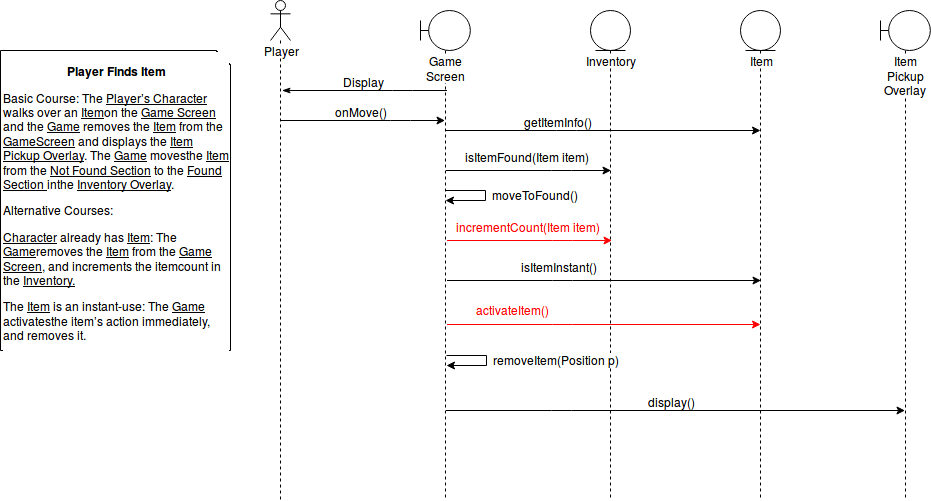

The diagram above was exported from draw.io. Its source (the exported page's mxGraphModel, read from the mxfile embedded in the PNG):
<mxGraphModel dx="1365" dy="871" grid="1" gridSize="10" guides="1" tooltips="1" connect="1" arrows="1" fold="1" page="1" pageScale="1" pageWidth="850" pageHeight="1100" background="#ffffff" math="0" shadow="0">
  <root>
    <mxCell id="0" />
    <mxCell id="1" parent="0" />
    <mxCell id="2427147e12b3eb53-2" value="Player" style="shape=umlLifeline;participant=umlActor;perimeter=lifelinePerimeter;whiteSpace=wrap;html=1;container=1;collapsible=0;recursiveResize=0;verticalAlign=top;spacingTop=36;labelBackgroundColor=#ffffff;outlineConnect=0;strokeColor=#000000;fontColor=#000000;" parent="1" vertex="1">
      <mxGeometry x="290" y="20" width="20" height="500" as="geometry" />
    </mxCell>
    <mxCell id="2427147e12b3eb53-3" value="Game Screen" style="shape=umlLifeline;participant=umlBoundary;perimeter=lifelinePerimeter;whiteSpace=wrap;html=1;container=1;collapsible=0;recursiveResize=0;verticalAlign=top;spacingTop=36;labelBackgroundColor=#ffffff;outlineConnect=0;strokeColor=#000000;fontColor=#000000;" parent="1" vertex="1">
      <mxGeometry x="440" y="30" width="50" height="490" as="geometry" />
    </mxCell>
    <mxCell id="2427147e12b3eb53-4" value="Inventory" style="shape=umlLifeline;participant=umlEntity;perimeter=lifelinePerimeter;whiteSpace=wrap;html=1;container=1;collapsible=0;recursiveResize=0;verticalAlign=top;spacingTop=36;labelBackgroundColor=#ffffff;outlineConnect=0;strokeColor=#000000;fontColor=#000000;" parent="1" vertex="1">
      <mxGeometry x="610" y="30" width="40" height="490" as="geometry" />
    </mxCell>
    <mxCell id="2427147e12b3eb53-5" value="Item" style="shape=umlLifeline;participant=umlEntity;perimeter=lifelinePerimeter;whiteSpace=wrap;html=1;container=1;collapsible=0;recursiveResize=0;verticalAlign=top;spacingTop=36;labelBackgroundColor=#ffffff;outlineConnect=0;strokeColor=#000000;fontColor=#000000;" parent="1" vertex="1">
      <mxGeometry x="760" y="30" width="40" height="490" as="geometry" />
    </mxCell>
    <mxCell id="2427147e12b3eb53-7" value="Item Pickup Overlay" style="shape=umlLifeline;participant=umlBoundary;perimeter=lifelinePerimeter;whiteSpace=wrap;html=1;container=1;collapsible=0;recursiveResize=0;verticalAlign=top;spacingTop=36;labelBackgroundColor=#ffffff;outlineConnect=0;strokeColor=#000000;fontColor=#000000;" parent="1" vertex="1">
      <mxGeometry x="900" y="30" width="50" height="490" as="geometry" />
    </mxCell>
    <mxCell id="2427147e12b3eb53-8" value="" style="endArrow=classic;html=1;strokeColor=#000000;fontColor=#000000;" parent="1" source="2427147e12b3eb53-2" target="2427147e12b3eb53-3" edge="1">
      <mxGeometry width="50" height="50" relative="1" as="geometry">
        <mxPoint x="350" y="120" as="sourcePoint" />
        <mxPoint x="460" y="160" as="targetPoint" />
        <Array as="points">
          <mxPoint x="420" y="140" />
        </Array>
      </mxGeometry>
    </mxCell>
    <mxCell id="2427147e12b3eb53-9" value="onMove()" style="text;html=1;resizable=0;points=[];align=center;verticalAlign=middle;labelBackgroundColor=#ffffff;fontColor=#000000;" parent="2427147e12b3eb53-8" vertex="1" connectable="0">
      <mxGeometry x="-0.5891" y="-3" relative="1" as="geometry">
        <mxPoint x="47" y="-13" as="offset" />
      </mxGeometry>
    </mxCell>
    <mxCell id="2427147e12b3eb53-10" value="" style="endArrow=classic;html=1;strokeColor=#000000;fontColor=#000000;" parent="1" edge="1">
      <mxGeometry x="426.5" y="210" width="50" height="50" as="geometry">
        <mxPoint x="465.5" y="190" as="sourcePoint" />
        <mxPoint x="630.5" y="190" as="targetPoint" />
        <Array as="points">
          <mxPoint x="581" y="190" />
        </Array>
      </mxGeometry>
    </mxCell>
    <mxCell id="2427147e12b3eb53-11" value="isItemFound(Item item)" style="text;html=1;resizable=0;points=[];align=center;verticalAlign=middle;labelBackgroundColor=#ffffff;fontColor=#000000;" parent="2427147e12b3eb53-10" vertex="1" connectable="0">
      <mxGeometry x="-0.5891" y="-3" relative="1" as="geometry">
        <mxPoint x="47" y="-18" as="offset" />
      </mxGeometry>
    </mxCell>
    <mxCell id="2427147e12b3eb53-18" value="moveToFound()" style="text;html=1;resizable=0;points=[];autosize=1;align=left;verticalAlign=top;spacingTop=-4;fontColor=#000000;" parent="1" vertex="1">
      <mxGeometry x="510" y="205" width="100" height="20" as="geometry" />
    </mxCell>
    <mxCell id="2427147e12b3eb53-19" value="" style="endArrow=classic;html=1;strokeColor=#FF0000;fontColor=#000000;" parent="1" edge="1">
      <mxGeometry x="427.5" y="280" width="50" height="50" as="geometry">
        <mxPoint x="466.5" y="260" as="sourcePoint" />
        <mxPoint x="631.5" y="260" as="targetPoint" />
        <Array as="points">
          <mxPoint x="582" y="260" />
        </Array>
      </mxGeometry>
    </mxCell>
    <mxCell id="2427147e12b3eb53-20" value="&lt;font color=&quot;#ff0000&quot;&gt;incrementCount(Item item)&lt;/font&gt;" style="text;html=1;resizable=0;points=[];align=center;verticalAlign=middle;labelBackgroundColor=#ffffff;fontColor=#000000;" parent="2427147e12b3eb53-19" vertex="1" connectable="0">
      <mxGeometry x="-0.5891" y="-3" relative="1" as="geometry">
        <mxPoint x="47" y="-18" as="offset" />
      </mxGeometry>
    </mxCell>
    <mxCell id="2427147e12b3eb53-21" value="" style="endArrow=classic;html=1;strokeColor=#000000;fontColor=#000000;" parent="1" edge="1">
      <mxGeometry x="427.5" y="320" width="50" height="50" as="geometry">
        <mxPoint x="466.5" y="300" as="sourcePoint" />
        <mxPoint x="780.5" y="300" as="targetPoint" />
        <Array as="points">
          <mxPoint x="582" y="300" />
        </Array>
      </mxGeometry>
    </mxCell>
    <mxCell id="2427147e12b3eb53-22" value="isItemInstant()" style="text;html=1;resizable=0;points=[];align=center;verticalAlign=middle;labelBackgroundColor=#ffffff;fontColor=#000000;" parent="2427147e12b3eb53-21" vertex="1" connectable="0">
      <mxGeometry x="-0.5891" y="-3" relative="1" as="geometry">
        <mxPoint x="47" y="-18" as="offset" />
      </mxGeometry>
    </mxCell>
    <mxCell id="2427147e12b3eb53-28" value="" style="group" parent="1" vertex="1" connectable="0">
      <mxGeometry x="466" y="370" width="185" height="20" as="geometry" />
    </mxCell>
    <mxCell id="2427147e12b3eb53-23" value="" style="group" parent="2427147e12b3eb53-28" vertex="1" connectable="0">
      <mxGeometry y="5" width="40" height="10" as="geometry" />
    </mxCell>
    <mxCell id="2427147e12b3eb53-24" value="" style="endArrow=classic;html=1;strokeColor=#000000;fontColor=#000000;" parent="2427147e12b3eb53-23" edge="1">
      <mxGeometry width="50" height="50" relative="1" as="geometry">
        <mxPoint x="40" y="10" as="sourcePoint" />
        <mxPoint y="10" as="targetPoint" />
      </mxGeometry>
    </mxCell>
    <mxCell id="2427147e12b3eb53-25" value="" style="endArrow=none;html=1;strokeColor=#000000;fontColor=#000000;" parent="2427147e12b3eb53-23" edge="1">
      <mxGeometry width="50" height="50" relative="1" as="geometry">
        <mxPoint as="sourcePoint" />
        <mxPoint x="40" as="targetPoint" />
      </mxGeometry>
    </mxCell>
    <mxCell id="2427147e12b3eb53-26" value="" style="endArrow=none;html=1;strokeColor=#000000;fontColor=#000000;" parent="2427147e12b3eb53-23" edge="1">
      <mxGeometry width="50" height="50" relative="1" as="geometry">
        <mxPoint x="40" y="10" as="sourcePoint" />
        <mxPoint x="40" as="targetPoint" />
      </mxGeometry>
    </mxCell>
    <mxCell id="2427147e12b3eb53-27" value="removeItem(Position p)" style="text;html=1;resizable=0;points=[];autosize=1;align=left;verticalAlign=top;spacingTop=-4;fontColor=#000000;labelBackgroundColor=#ffffff;" parent="2427147e12b3eb53-28" vertex="1">
      <mxGeometry x="45" width="140" height="20" as="geometry" />
    </mxCell>
    <mxCell id="2427147e12b3eb53-36" value="" style="group" parent="1" vertex="1" connectable="0">
      <mxGeometry x="465" y="210" width="40" height="10" as="geometry" />
    </mxCell>
    <mxCell id="2427147e12b3eb53-37" value="" style="endArrow=classic;html=1;strokeColor=#000000;fontColor=#000000;" parent="2427147e12b3eb53-36" edge="1">
      <mxGeometry width="50" height="50" relative="1" as="geometry">
        <mxPoint x="40" y="10" as="sourcePoint" />
        <mxPoint y="10" as="targetPoint" />
      </mxGeometry>
    </mxCell>
    <mxCell id="2427147e12b3eb53-38" value="" style="endArrow=none;html=1;strokeColor=#000000;fontColor=#000000;" parent="2427147e12b3eb53-36" edge="1">
      <mxGeometry width="50" height="50" relative="1" as="geometry">
        <mxPoint as="sourcePoint" />
        <mxPoint x="40" as="targetPoint" />
      </mxGeometry>
    </mxCell>
    <mxCell id="2427147e12b3eb53-39" value="" style="endArrow=none;html=1;strokeColor=#000000;fontColor=#000000;" parent="2427147e12b3eb53-36" edge="1">
      <mxGeometry width="50" height="50" relative="1" as="geometry">
        <mxPoint x="40" y="10" as="sourcePoint" />
        <mxPoint x="40" as="targetPoint" />
      </mxGeometry>
    </mxCell>
    <mxCell id="2427147e12b3eb53-40" value="" style="endArrow=classic;html=1;strokeColor=#000000;fontColor=#000000;" parent="1" target="2427147e12b3eb53-7" edge="1">
      <mxGeometry x="426.5" y="450" width="50" height="50" as="geometry">
        <mxPoint x="465.5" y="430" as="sourcePoint" />
        <mxPoint x="779.5" y="430" as="targetPoint" />
        <Array as="points">
          <mxPoint x="581" y="430" />
        </Array>
      </mxGeometry>
    </mxCell>
    <mxCell id="2427147e12b3eb53-41" value="display()" style="text;html=1;resizable=0;points=[];align=center;verticalAlign=middle;labelBackgroundColor=#ffffff;fontColor=#000000;" parent="2427147e12b3eb53-40" vertex="1" connectable="0">
      <mxGeometry x="-0.5891" y="-3" relative="1" as="geometry">
        <mxPoint x="131" y="-13" as="offset" />
      </mxGeometry>
    </mxCell>
    <mxCell id="2427147e12b3eb53-31" value="" style="group;fillColor=#ffffff;" parent="1" vertex="1" connectable="0">
      <mxGeometry x="466" y="335" width="40" height="10" as="geometry" />
    </mxCell>
    <mxCell id="2427147e12b3eb53-35" value="&lt;font color=&quot;#ff0000&quot;&gt;activateItem()&lt;/font&gt;" style="text;html=1;resizable=0;points=[];autosize=1;align=left;verticalAlign=top;spacingTop=-4;fontColor=#000000;labelBackgroundColor=#ffffff;" parent="1" vertex="1">
      <mxGeometry x="494" y="320" width="90" height="20" as="geometry" />
    </mxCell>
    <mxCell id="2427147e12b3eb53-48" value="" style="endArrow=classic;html=1;strokeColor=#000000;fontColor=#000000;entryX=0.5;entryY=0.245;entryPerimeter=0;" parent="1" target="2427147e12b3eb53-5" edge="1">
      <mxGeometry x="465.5" y="150" width="50" height="50" as="geometry">
        <mxPoint x="465.5" y="150" as="sourcePoint" />
        <mxPoint x="630.5" y="150" as="targetPoint" />
        <Array as="points">
          <mxPoint x="586" y="150" />
        </Array>
      </mxGeometry>
    </mxCell>
    <mxCell id="2427147e12b3eb53-49" value="getItemInfo()" style="text;html=1;resizable=0;points=[];align=center;verticalAlign=middle;labelBackgroundColor=#ffffff;fontColor=#000000;" parent="2427147e12b3eb53-48" vertex="1" connectable="0">
      <mxGeometry x="-0.5891" y="-3" relative="1" as="geometry">
        <mxPoint x="47" y="-13" as="offset" />
      </mxGeometry>
    </mxCell>
    <mxCell id="2427147e12b3eb53-50" value="" style="endArrow=classic;html=1;strokeColor=#FF0000;fontColor=#000000;entryX=0.5;entryY=0.641;entryPerimeter=0;" parent="1" target="2427147e12b3eb53-5" edge="1">
      <mxGeometry x="427.5" y="364" width="50" height="50" as="geometry">
        <mxPoint x="466.5" y="344" as="sourcePoint" />
        <mxPoint x="631.5" y="344" as="targetPoint" />
        <Array as="points">
          <mxPoint x="582" y="344" />
        </Array>
      </mxGeometry>
    </mxCell>
    <mxCell id="2427147e12b3eb53-52" value="&lt;p align=&quot;center&quot;&gt;&lt;b&gt;Player Finds Item&lt;/b&gt;&lt;/p&gt;&lt;p&gt;Basic Course: The &lt;u&gt;Player’s Character&lt;/u&gt; walks over an &lt;u&gt;Item&lt;/u&gt;on the &lt;u&gt;Game Screen&lt;/u&gt; and the &lt;u&gt;Game&lt;/u&gt; removes the &lt;u&gt;Item&lt;/u&gt; from the &lt;u&gt;GameScreen&lt;/u&gt; and displays the &lt;u&gt;Item Pickup Overlay&lt;/u&gt;. The &lt;u&gt;Game&lt;/u&gt; movesthe &lt;u&gt;Item&lt;/u&gt; from the &lt;u&gt;Not Found Section&lt;/u&gt; to the &lt;u&gt;Found Section &lt;/u&gt;inthe &lt;u&gt;Inventory Overlay&lt;/u&gt;.&lt;/p&gt;&lt;p&gt;Alternative Courses:&lt;/p&gt;&lt;p&gt;&lt;u&gt;Character&lt;/u&gt; already has &lt;u&gt;Item&lt;/u&gt;: The &lt;u&gt;Game&lt;/u&gt;removes the &lt;u&gt;Item&lt;/u&gt; from the &lt;u&gt;Game Screen&lt;/u&gt;, and increments the itemcount in the &lt;u&gt;Inventory.&lt;/u&gt;&lt;/p&gt;&lt;p&gt;The &lt;u&gt;Item&lt;/u&gt; is an instant-use: The &lt;u&gt;Game&lt;/u&gt; activatesthe item’s action immediately, and removes it.&lt;/p&gt;" style="shape=note;whiteSpace=wrap;html=1;size=14;verticalAlign=top;align=left;spacingTop=-6;labelBackgroundColor=#ffffff;strokeColor=#000000;fillColor=none;fontColor=#000000;" parent="1" vertex="1">
      <mxGeometry x="20" y="70" width="230" height="300" as="geometry" />
    </mxCell>
    <mxCell id="2427147e12b3eb53-55" value="" style="endArrow=none;html=1;strokeColor=#000000;fontColor=#000000;endFill=0;startArrow=classicThin;startFill=1;" parent="1" edge="1">
      <mxGeometry x="301.5" y="110" width="50" height="50" as="geometry">
        <mxPoint x="301.5" y="110" as="sourcePoint" />
        <mxPoint x="466.5" y="110" as="targetPoint" />
        <Array as="points">
          <mxPoint x="422" y="110" />
        </Array>
      </mxGeometry>
    </mxCell>
    <mxCell id="2427147e12b3eb53-56" value="Display" style="text;html=1;resizable=0;points=[];align=center;verticalAlign=middle;labelBackgroundColor=#ffffff;fontColor=#000000;" parent="2427147e12b3eb53-55" vertex="1" connectable="0">
      <mxGeometry x="-0.5891" y="-3" relative="1" as="geometry">
        <mxPoint x="47" y="-13" as="offset" />
      </mxGeometry>
    </mxCell>
  </root>
</mxGraphModel>